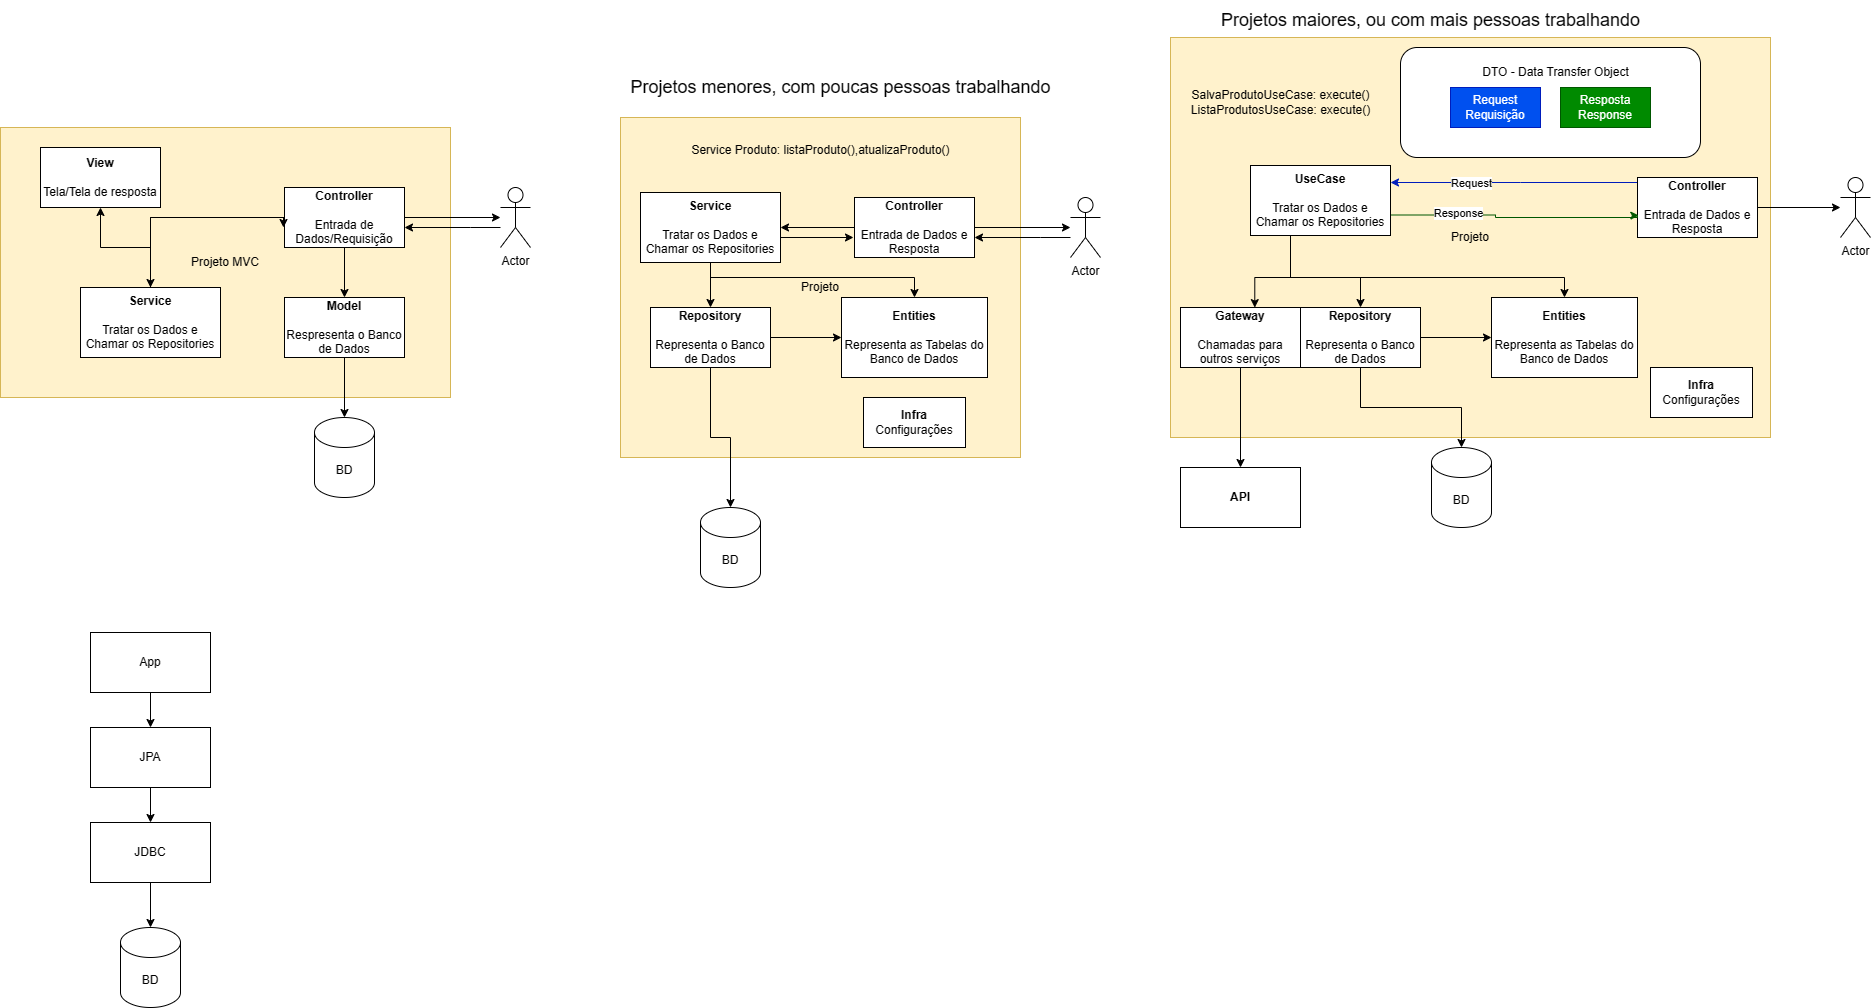

The diagram above was exported from draw.io. Its source (the exported page's mxGraphModel, read from the mxfile embedded in the PNG):
<mxGraphModel dx="1236" dy="1738" grid="1" gridSize="10" guides="1" tooltips="1" connect="1" arrows="1" fold="1" page="1" pageScale="1" pageWidth="827" pageHeight="1169" math="0" shadow="0">
  <root>
    <mxCell id="0" />
    <mxCell id="1" parent="0" />
    <mxCell id="V8MrbSl5ZLXNuUidyWkh-29" value="Projeto" style="rounded=0;whiteSpace=wrap;html=1;fillColor=#fff2cc;strokeColor=#d6b656;" parent="1" vertex="1">
      <mxGeometry x="1300" y="-10" width="600" height="400" as="geometry" />
    </mxCell>
    <mxCell id="V8MrbSl5ZLXNuUidyWkh-50" value="" style="rounded=1;whiteSpace=wrap;html=1;" parent="1" vertex="1">
      <mxGeometry x="1530" width="300" height="110" as="geometry" />
    </mxCell>
    <mxCell id="V8MrbSl5ZLXNuUidyWkh-3" value="Projeto MVC" style="rounded=0;whiteSpace=wrap;html=1;fillColor=#fff2cc;strokeColor=#d6b656;" parent="1" vertex="1">
      <mxGeometry x="130" y="80" width="450" height="270" as="geometry" />
    </mxCell>
    <mxCell id="V8MrbSl5ZLXNuUidyWkh-6" style="edgeStyle=orthogonalEdgeStyle;rounded=0;orthogonalLoop=1;jettySize=auto;html=1;" parent="1" source="V8MrbSl5ZLXNuUidyWkh-1" target="V8MrbSl5ZLXNuUidyWkh-4" edge="1">
      <mxGeometry relative="1" as="geometry" />
    </mxCell>
    <mxCell id="V8MrbSl5ZLXNuUidyWkh-10" style="edgeStyle=orthogonalEdgeStyle;rounded=0;orthogonalLoop=1;jettySize=auto;html=1;" parent="1" source="V8MrbSl5ZLXNuUidyWkh-1" target="V8MrbSl5ZLXNuUidyWkh-5" edge="1">
      <mxGeometry relative="1" as="geometry" />
    </mxCell>
    <mxCell id="14xZz-fJHPLO0gTjASol-9" style="edgeStyle=orthogonalEdgeStyle;rounded=0;orthogonalLoop=1;jettySize=auto;html=1;" parent="1" source="V8MrbSl5ZLXNuUidyWkh-1" target="14xZz-fJHPLO0gTjASol-8" edge="1">
      <mxGeometry relative="1" as="geometry" />
    </mxCell>
    <mxCell id="V8MrbSl5ZLXNuUidyWkh-1" value="&lt;b&gt;Controller&lt;/b&gt;&lt;div&gt;&lt;b&gt;&lt;br&gt;&lt;/b&gt;&lt;div&gt;Entrada de Dados/Requisição&lt;/div&gt;&lt;/div&gt;" style="rounded=0;whiteSpace=wrap;html=1;" parent="1" vertex="1">
      <mxGeometry x="414" y="140" width="120" height="60" as="geometry" />
    </mxCell>
    <mxCell id="V8MrbSl5ZLXNuUidyWkh-9" style="edgeStyle=orthogonalEdgeStyle;rounded=0;orthogonalLoop=1;jettySize=auto;html=1;exitX=0.5;exitY=0;exitDx=0;exitDy=0;" parent="1" source="14xZz-fJHPLO0gTjASol-8" edge="1">
      <mxGeometry relative="1" as="geometry">
        <mxPoint x="339" y="180" as="sourcePoint" />
        <mxPoint x="413" y="180" as="targetPoint" />
        <Array as="points">
          <mxPoint x="280" y="170" />
          <mxPoint x="413" y="170" />
        </Array>
      </mxGeometry>
    </mxCell>
    <mxCell id="V8MrbSl5ZLXNuUidyWkh-2" value="&lt;b&gt;View&lt;/b&gt;&lt;div&gt;&lt;b&gt;&lt;br&gt;&lt;/b&gt;&lt;div&gt;Tela/Tela de resposta&lt;/div&gt;&lt;/div&gt;" style="rounded=0;whiteSpace=wrap;html=1;" parent="1" vertex="1">
      <mxGeometry x="170" y="100" width="120" height="60" as="geometry" />
    </mxCell>
    <mxCell id="V8MrbSl5ZLXNuUidyWkh-12" style="edgeStyle=orthogonalEdgeStyle;rounded=0;orthogonalLoop=1;jettySize=auto;html=1;" parent="1" source="V8MrbSl5ZLXNuUidyWkh-4" target="V8MrbSl5ZLXNuUidyWkh-11" edge="1">
      <mxGeometry relative="1" as="geometry" />
    </mxCell>
    <mxCell id="V8MrbSl5ZLXNuUidyWkh-4" value="&lt;b&gt;Model&lt;/b&gt;&lt;div&gt;&lt;br&gt;&lt;/div&gt;&lt;div&gt;Respresenta o Banco de Dados&lt;/div&gt;" style="rounded=0;whiteSpace=wrap;html=1;" parent="1" vertex="1">
      <mxGeometry x="414" y="250" width="120" height="60" as="geometry" />
    </mxCell>
    <mxCell id="V8MrbSl5ZLXNuUidyWkh-7" style="edgeStyle=orthogonalEdgeStyle;rounded=0;orthogonalLoop=1;jettySize=auto;html=1;" parent="1" edge="1">
      <mxGeometry relative="1" as="geometry">
        <mxPoint x="630" y="180" as="sourcePoint" />
        <mxPoint x="534" y="180" as="targetPoint" />
        <Array as="points">
          <mxPoint x="600" y="180" />
          <mxPoint x="600" y="180" />
        </Array>
      </mxGeometry>
    </mxCell>
    <mxCell id="V8MrbSl5ZLXNuUidyWkh-5" value="Actor" style="shape=umlActor;verticalLabelPosition=bottom;verticalAlign=top;html=1;outlineConnect=0;" parent="1" vertex="1">
      <mxGeometry x="630" y="140" width="30" height="60" as="geometry" />
    </mxCell>
    <mxCell id="V8MrbSl5ZLXNuUidyWkh-11" value="BD" style="shape=cylinder3;whiteSpace=wrap;html=1;boundedLbl=1;backgroundOutline=1;size=15;" parent="1" vertex="1">
      <mxGeometry x="444" y="370" width="60" height="80" as="geometry" />
    </mxCell>
    <mxCell id="V8MrbSl5ZLXNuUidyWkh-13" value="Projeto" style="rounded=0;whiteSpace=wrap;html=1;fillColor=#fff2cc;strokeColor=#d6b656;" parent="1" vertex="1">
      <mxGeometry x="750" y="70" width="400" height="340" as="geometry" />
    </mxCell>
    <mxCell id="V8MrbSl5ZLXNuUidyWkh-15" style="edgeStyle=orthogonalEdgeStyle;rounded=0;orthogonalLoop=1;jettySize=auto;html=1;" parent="1" source="V8MrbSl5ZLXNuUidyWkh-17" target="V8MrbSl5ZLXNuUidyWkh-19" edge="1">
      <mxGeometry relative="1" as="geometry" />
    </mxCell>
    <mxCell id="V8MrbSl5ZLXNuUidyWkh-16" style="edgeStyle=orthogonalEdgeStyle;rounded=0;orthogonalLoop=1;jettySize=auto;html=1;" parent="1" source="V8MrbSl5ZLXNuUidyWkh-17" target="V8MrbSl5ZLXNuUidyWkh-23" edge="1">
      <mxGeometry relative="1" as="geometry" />
    </mxCell>
    <mxCell id="V8MrbSl5ZLXNuUidyWkh-17" value="&lt;b&gt;Controller&lt;/b&gt;&lt;div&gt;&lt;b&gt;&lt;br&gt;&lt;/b&gt;&lt;div&gt;Entrada de Dados e Resposta&lt;/div&gt;&lt;/div&gt;" style="rounded=0;whiteSpace=wrap;html=1;" parent="1" vertex="1">
      <mxGeometry x="984" y="150" width="120" height="60" as="geometry" />
    </mxCell>
    <mxCell id="V8MrbSl5ZLXNuUidyWkh-18" style="edgeStyle=orthogonalEdgeStyle;rounded=0;orthogonalLoop=1;jettySize=auto;html=1;" parent="1" edge="1">
      <mxGeometry relative="1" as="geometry">
        <mxPoint x="909" y="190" as="sourcePoint" />
        <mxPoint x="983" y="190" as="targetPoint" />
      </mxGeometry>
    </mxCell>
    <mxCell id="V8MrbSl5ZLXNuUidyWkh-26" style="edgeStyle=orthogonalEdgeStyle;rounded=0;orthogonalLoop=1;jettySize=auto;html=1;" parent="1" source="V8MrbSl5ZLXNuUidyWkh-19" target="V8MrbSl5ZLXNuUidyWkh-25" edge="1">
      <mxGeometry relative="1" as="geometry" />
    </mxCell>
    <mxCell id="V8MrbSl5ZLXNuUidyWkh-28" style="edgeStyle=orthogonalEdgeStyle;rounded=0;orthogonalLoop=1;jettySize=auto;html=1;" parent="1" source="V8MrbSl5ZLXNuUidyWkh-19" target="V8MrbSl5ZLXNuUidyWkh-21" edge="1">
      <mxGeometry relative="1" as="geometry">
        <Array as="points">
          <mxPoint x="840" y="230" />
          <mxPoint x="1044" y="230" />
        </Array>
      </mxGeometry>
    </mxCell>
    <mxCell id="V8MrbSl5ZLXNuUidyWkh-19" value="&lt;b&gt;Service&lt;/b&gt;&lt;div&gt;&lt;b&gt;&lt;br&gt;&lt;/b&gt;&lt;div&gt;Tratar os Dados e Chamar os Repositories&lt;/div&gt;&lt;/div&gt;" style="rounded=0;whiteSpace=wrap;html=1;" parent="1" vertex="1">
      <mxGeometry x="770" y="145" width="140" height="70" as="geometry" />
    </mxCell>
    <mxCell id="V8MrbSl5ZLXNuUidyWkh-20" style="edgeStyle=orthogonalEdgeStyle;rounded=0;orthogonalLoop=1;jettySize=auto;html=1;exitX=0.5;exitY=1;exitDx=0;exitDy=0;" parent="1" source="V8MrbSl5ZLXNuUidyWkh-25" target="V8MrbSl5ZLXNuUidyWkh-24" edge="1">
      <mxGeometry relative="1" as="geometry" />
    </mxCell>
    <mxCell id="V8MrbSl5ZLXNuUidyWkh-21" value="&lt;b&gt;Entities&lt;/b&gt;&lt;div&gt;&lt;br&gt;&lt;/div&gt;&lt;div&gt;Representa as Tabelas do Banco de Dados&lt;/div&gt;" style="rounded=0;whiteSpace=wrap;html=1;" parent="1" vertex="1">
      <mxGeometry x="971" y="250" width="146" height="80" as="geometry" />
    </mxCell>
    <mxCell id="V8MrbSl5ZLXNuUidyWkh-22" style="edgeStyle=orthogonalEdgeStyle;rounded=0;orthogonalLoop=1;jettySize=auto;html=1;" parent="1" edge="1">
      <mxGeometry relative="1" as="geometry">
        <mxPoint x="1200" y="190" as="sourcePoint" />
        <mxPoint x="1104" y="190" as="targetPoint" />
        <Array as="points">
          <mxPoint x="1170" y="190" />
          <mxPoint x="1170" y="190" />
        </Array>
      </mxGeometry>
    </mxCell>
    <mxCell id="V8MrbSl5ZLXNuUidyWkh-23" value="Actor" style="shape=umlActor;verticalLabelPosition=bottom;verticalAlign=top;html=1;outlineConnect=0;" parent="1" vertex="1">
      <mxGeometry x="1200" y="150" width="30" height="60" as="geometry" />
    </mxCell>
    <mxCell id="V8MrbSl5ZLXNuUidyWkh-24" value="BD" style="shape=cylinder3;whiteSpace=wrap;html=1;boundedLbl=1;backgroundOutline=1;size=15;" parent="1" vertex="1">
      <mxGeometry x="830" y="460" width="60" height="80" as="geometry" />
    </mxCell>
    <mxCell id="V8MrbSl5ZLXNuUidyWkh-27" style="edgeStyle=orthogonalEdgeStyle;rounded=0;orthogonalLoop=1;jettySize=auto;html=1;" parent="1" source="V8MrbSl5ZLXNuUidyWkh-25" target="V8MrbSl5ZLXNuUidyWkh-21" edge="1">
      <mxGeometry relative="1" as="geometry" />
    </mxCell>
    <mxCell id="V8MrbSl5ZLXNuUidyWkh-25" value="&lt;b&gt;Repository&lt;/b&gt;&lt;div&gt;&lt;br&gt;&lt;/div&gt;&lt;div&gt;Representa o Banco de Dados&lt;/div&gt;" style="rounded=0;whiteSpace=wrap;html=1;" parent="1" vertex="1">
      <mxGeometry x="780" y="260" width="120" height="60" as="geometry" />
    </mxCell>
    <mxCell id="V8MrbSl5ZLXNuUidyWkh-30" style="edgeStyle=orthogonalEdgeStyle;rounded=0;orthogonalLoop=1;jettySize=auto;html=1;fillColor=#0050ef;strokeColor=#001DBC;" parent="1" source="V8MrbSl5ZLXNuUidyWkh-32" target="V8MrbSl5ZLXNuUidyWkh-36" edge="1">
      <mxGeometry relative="1" as="geometry">
        <Array as="points">
          <mxPoint x="1650" y="135" />
          <mxPoint x="1650" y="135" />
        </Array>
      </mxGeometry>
    </mxCell>
    <mxCell id="V8MrbSl5ZLXNuUidyWkh-44" value="Request" style="edgeLabel;html=1;align=center;verticalAlign=middle;resizable=0;points=[];" parent="V8MrbSl5ZLXNuUidyWkh-30" vertex="1" connectable="0">
      <mxGeometry x="0.3537" relative="1" as="geometry">
        <mxPoint as="offset" />
      </mxGeometry>
    </mxCell>
    <mxCell id="V8MrbSl5ZLXNuUidyWkh-31" style="edgeStyle=orthogonalEdgeStyle;rounded=0;orthogonalLoop=1;jettySize=auto;html=1;" parent="1" source="V8MrbSl5ZLXNuUidyWkh-32" target="V8MrbSl5ZLXNuUidyWkh-40" edge="1">
      <mxGeometry relative="1" as="geometry" />
    </mxCell>
    <mxCell id="V8MrbSl5ZLXNuUidyWkh-32" value="&lt;b&gt;Controller&lt;/b&gt;&lt;div&gt;&lt;b&gt;&lt;br&gt;&lt;/b&gt;&lt;div&gt;Entrada de Dados e Resposta&lt;/div&gt;&lt;/div&gt;" style="rounded=0;whiteSpace=wrap;html=1;" parent="1" vertex="1">
      <mxGeometry x="1767" y="130" width="120" height="60" as="geometry" />
    </mxCell>
    <mxCell id="V8MrbSl5ZLXNuUidyWkh-33" style="edgeStyle=orthogonalEdgeStyle;rounded=0;orthogonalLoop=1;jettySize=auto;html=1;entryX=0.011;entryY=0.633;entryDx=0;entryDy=0;fillColor=#008a00;strokeColor=#005700;exitX=1;exitY=0.75;exitDx=0;exitDy=0;entryPerimeter=0;" parent="1" target="V8MrbSl5ZLXNuUidyWkh-32" edge="1">
      <mxGeometry relative="1" as="geometry">
        <mxPoint x="1486.5" y="167.5" as="sourcePoint" />
        <mxPoint x="1763.5" y="190" as="targetPoint" />
        <Array as="points">
          <mxPoint x="1625" y="167" />
          <mxPoint x="1625" y="170" />
          <mxPoint x="1767" y="170" />
          <mxPoint x="1767" y="168" />
        </Array>
      </mxGeometry>
    </mxCell>
    <mxCell id="V8MrbSl5ZLXNuUidyWkh-47" value="Response" style="edgeLabel;html=1;align=center;verticalAlign=middle;resizable=0;points=[];" parent="V8MrbSl5ZLXNuUidyWkh-33" vertex="1" connectable="0">
      <mxGeometry x="-0.2936" y="2" relative="1" as="geometry">
        <mxPoint as="offset" />
      </mxGeometry>
    </mxCell>
    <mxCell id="V8MrbSl5ZLXNuUidyWkh-34" style="edgeStyle=orthogonalEdgeStyle;rounded=0;orthogonalLoop=1;jettySize=auto;html=1;" parent="1" source="V8MrbSl5ZLXNuUidyWkh-36" target="V8MrbSl5ZLXNuUidyWkh-43" edge="1">
      <mxGeometry relative="1" as="geometry">
        <Array as="points">
          <mxPoint x="1420" y="230" />
          <mxPoint x="1490" y="230" />
        </Array>
      </mxGeometry>
    </mxCell>
    <mxCell id="V8MrbSl5ZLXNuUidyWkh-35" style="edgeStyle=orthogonalEdgeStyle;rounded=0;orthogonalLoop=1;jettySize=auto;html=1;" parent="1" source="V8MrbSl5ZLXNuUidyWkh-36" target="V8MrbSl5ZLXNuUidyWkh-38" edge="1">
      <mxGeometry relative="1" as="geometry">
        <Array as="points">
          <mxPoint x="1420" y="230" />
          <mxPoint x="1694" y="230" />
        </Array>
      </mxGeometry>
    </mxCell>
    <mxCell id="V8MrbSl5ZLXNuUidyWkh-36" value="&lt;b&gt;UseCase&lt;/b&gt;&lt;div&gt;&lt;b&gt;&lt;br&gt;&lt;/b&gt;&lt;div&gt;Tratar os Dados e Chamar os Repositories&lt;/div&gt;&lt;/div&gt;" style="rounded=0;whiteSpace=wrap;html=1;" parent="1" vertex="1">
      <mxGeometry x="1380" y="118" width="140" height="70" as="geometry" />
    </mxCell>
    <mxCell id="V8MrbSl5ZLXNuUidyWkh-37" style="edgeStyle=orthogonalEdgeStyle;rounded=0;orthogonalLoop=1;jettySize=auto;html=1;exitX=0.5;exitY=1;exitDx=0;exitDy=0;" parent="1" source="V8MrbSl5ZLXNuUidyWkh-43" target="V8MrbSl5ZLXNuUidyWkh-41" edge="1">
      <mxGeometry relative="1" as="geometry" />
    </mxCell>
    <mxCell id="V8MrbSl5ZLXNuUidyWkh-38" value="&lt;b&gt;Entities&lt;/b&gt;&lt;div&gt;&lt;br&gt;&lt;/div&gt;&lt;div&gt;Representa as Tabelas do Banco de Dados&lt;/div&gt;" style="rounded=0;whiteSpace=wrap;html=1;" parent="1" vertex="1">
      <mxGeometry x="1621" y="250" width="146" height="80" as="geometry" />
    </mxCell>
    <mxCell id="V8MrbSl5ZLXNuUidyWkh-40" value="Actor" style="shape=umlActor;verticalLabelPosition=bottom;verticalAlign=top;html=1;outlineConnect=0;" parent="1" vertex="1">
      <mxGeometry x="1970" y="130" width="30" height="60" as="geometry" />
    </mxCell>
    <mxCell id="V8MrbSl5ZLXNuUidyWkh-41" value="BD" style="shape=cylinder3;whiteSpace=wrap;html=1;boundedLbl=1;backgroundOutline=1;size=15;" parent="1" vertex="1">
      <mxGeometry x="1561" y="400" width="60" height="80" as="geometry" />
    </mxCell>
    <mxCell id="V8MrbSl5ZLXNuUidyWkh-42" style="edgeStyle=orthogonalEdgeStyle;rounded=0;orthogonalLoop=1;jettySize=auto;html=1;" parent="1" source="V8MrbSl5ZLXNuUidyWkh-43" target="V8MrbSl5ZLXNuUidyWkh-38" edge="1">
      <mxGeometry relative="1" as="geometry" />
    </mxCell>
    <mxCell id="V8MrbSl5ZLXNuUidyWkh-43" value="&lt;b&gt;Repository&lt;/b&gt;&lt;div&gt;&lt;br&gt;&lt;/div&gt;&lt;div&gt;Representa o Banco de Dados&lt;/div&gt;" style="rounded=0;whiteSpace=wrap;html=1;" parent="1" vertex="1">
      <mxGeometry x="1430" y="260" width="120" height="60" as="geometry" />
    </mxCell>
    <mxCell id="V8MrbSl5ZLXNuUidyWkh-45" value="Request&lt;div&gt;Requisição&lt;/div&gt;" style="rounded=0;whiteSpace=wrap;html=1;fillColor=#0050ef;fontColor=#ffffff;strokeColor=#001DBC;" parent="1" vertex="1">
      <mxGeometry x="1580" y="40" width="90" height="40" as="geometry" />
    </mxCell>
    <mxCell id="V8MrbSl5ZLXNuUidyWkh-48" value="Resposta&lt;div&gt;Response&lt;/div&gt;" style="rounded=0;whiteSpace=wrap;html=1;fillColor=#008a00;fontColor=#ffffff;strokeColor=#005700;" parent="1" vertex="1">
      <mxGeometry x="1690" y="40" width="90" height="40" as="geometry" />
    </mxCell>
    <mxCell id="V8MrbSl5ZLXNuUidyWkh-51" value="DTO - Data Transfer Object" style="text;html=1;align=center;verticalAlign=middle;resizable=0;points=[];autosize=1;strokeColor=none;fillColor=none;" parent="1" vertex="1">
      <mxGeometry x="1600" y="10" width="170" height="30" as="geometry" />
    </mxCell>
    <mxCell id="V8MrbSl5ZLXNuUidyWkh-55" style="edgeStyle=orthogonalEdgeStyle;rounded=0;orthogonalLoop=1;jettySize=auto;html=1;" parent="1" source="V8MrbSl5ZLXNuUidyWkh-52" target="V8MrbSl5ZLXNuUidyWkh-54" edge="1">
      <mxGeometry relative="1" as="geometry" />
    </mxCell>
    <mxCell id="V8MrbSl5ZLXNuUidyWkh-52" value="&lt;b&gt;Gateway&lt;/b&gt;&lt;br&gt;&lt;div&gt;&lt;br&gt;&lt;/div&gt;&lt;div&gt;Chamadas para outros serviços&lt;/div&gt;" style="rounded=0;whiteSpace=wrap;html=1;" parent="1" vertex="1">
      <mxGeometry x="1310" y="260" width="120" height="60" as="geometry" />
    </mxCell>
    <mxCell id="V8MrbSl5ZLXNuUidyWkh-53" style="edgeStyle=orthogonalEdgeStyle;rounded=0;orthogonalLoop=1;jettySize=auto;html=1;entryX=0.619;entryY=0.002;entryDx=0;entryDy=0;entryPerimeter=0;" parent="1" source="V8MrbSl5ZLXNuUidyWkh-36" target="V8MrbSl5ZLXNuUidyWkh-52" edge="1">
      <mxGeometry relative="1" as="geometry">
        <Array as="points">
          <mxPoint x="1420" y="230" />
          <mxPoint x="1384" y="230" />
        </Array>
      </mxGeometry>
    </mxCell>
    <mxCell id="V8MrbSl5ZLXNuUidyWkh-54" value="&lt;b&gt;API&lt;/b&gt;" style="rounded=0;whiteSpace=wrap;html=1;" parent="1" vertex="1">
      <mxGeometry x="1310" y="420" width="120" height="60" as="geometry" />
    </mxCell>
    <mxCell id="V8MrbSl5ZLXNuUidyWkh-56" value="Service Produto: listaProduto(),atualizaProduto()" style="text;html=1;align=center;verticalAlign=middle;resizable=0;points=[];autosize=1;strokeColor=none;fillColor=none;" parent="1" vertex="1">
      <mxGeometry x="810" y="88" width="280" height="30" as="geometry" />
    </mxCell>
    <mxCell id="V8MrbSl5ZLXNuUidyWkh-57" value="SalvaProdutoUseCase: execute()&lt;div&gt;ListaProdutosUseCase: execute()&lt;/div&gt;" style="text;html=1;align=center;verticalAlign=middle;resizable=0;points=[];autosize=1;strokeColor=none;fillColor=none;" parent="1" vertex="1">
      <mxGeometry x="1310" y="35" width="200" height="40" as="geometry" />
    </mxCell>
    <mxCell id="V8MrbSl5ZLXNuUidyWkh-58" value="&lt;font style=&quot;font-size: 18px;&quot;&gt;Projetos maiores, ou com mais pessoas trabalhando&lt;/font&gt;" style="text;html=1;align=center;verticalAlign=middle;resizable=0;points=[];autosize=1;strokeColor=none;fillColor=none;" parent="1" vertex="1">
      <mxGeometry x="1340" y="-47" width="440" height="40" as="geometry" />
    </mxCell>
    <mxCell id="V8MrbSl5ZLXNuUidyWkh-59" value="&lt;font style=&quot;font-size: 18px;&quot;&gt;Projetos menores, com poucas pessoas trabalhando&lt;/font&gt;" style="text;html=1;align=center;verticalAlign=middle;resizable=0;points=[];autosize=1;strokeColor=none;fillColor=none;" parent="1" vertex="1">
      <mxGeometry x="750" y="20" width="440" height="40" as="geometry" />
    </mxCell>
    <mxCell id="V8MrbSl5ZLXNuUidyWkh-60" value="&lt;b&gt;Infra&lt;/b&gt;&lt;div&gt;Configurações&lt;/div&gt;" style="rounded=0;whiteSpace=wrap;html=1;" parent="1" vertex="1">
      <mxGeometry x="993" y="350" width="102" height="50" as="geometry" />
    </mxCell>
    <mxCell id="V8MrbSl5ZLXNuUidyWkh-62" value="&lt;b&gt;Infra&lt;/b&gt;&lt;div&gt;Configurações&lt;/div&gt;" style="rounded=0;whiteSpace=wrap;html=1;" parent="1" vertex="1">
      <mxGeometry x="1780" y="320" width="102" height="50" as="geometry" />
    </mxCell>
    <mxCell id="14xZz-fJHPLO0gTjASol-4" style="edgeStyle=orthogonalEdgeStyle;rounded=0;orthogonalLoop=1;jettySize=auto;html=1;entryX=0.5;entryY=0;entryDx=0;entryDy=0;" parent="1" source="14xZz-fJHPLO0gTjASol-1" target="14xZz-fJHPLO0gTjASol-2" edge="1">
      <mxGeometry relative="1" as="geometry" />
    </mxCell>
    <mxCell id="14xZz-fJHPLO0gTjASol-1" value="JPA" style="rounded=0;whiteSpace=wrap;html=1;" parent="1" vertex="1">
      <mxGeometry x="220" y="680" width="120" height="60" as="geometry" />
    </mxCell>
    <mxCell id="14xZz-fJHPLO0gTjASol-5" style="edgeStyle=orthogonalEdgeStyle;rounded=0;orthogonalLoop=1;jettySize=auto;html=1;" parent="1" source="14xZz-fJHPLO0gTjASol-2" target="14xZz-fJHPLO0gTjASol-3" edge="1">
      <mxGeometry relative="1" as="geometry" />
    </mxCell>
    <mxCell id="14xZz-fJHPLO0gTjASol-2" value="JDBC" style="rounded=0;whiteSpace=wrap;html=1;" parent="1" vertex="1">
      <mxGeometry x="220" y="775" width="120" height="60" as="geometry" />
    </mxCell>
    <mxCell id="14xZz-fJHPLO0gTjASol-3" value="BD" style="shape=cylinder3;whiteSpace=wrap;html=1;boundedLbl=1;backgroundOutline=1;size=15;" parent="1" vertex="1">
      <mxGeometry x="250" y="880" width="60" height="80" as="geometry" />
    </mxCell>
    <mxCell id="14xZz-fJHPLO0gTjASol-7" style="edgeStyle=orthogonalEdgeStyle;rounded=0;orthogonalLoop=1;jettySize=auto;html=1;" parent="1" source="14xZz-fJHPLO0gTjASol-6" target="14xZz-fJHPLO0gTjASol-1" edge="1">
      <mxGeometry relative="1" as="geometry" />
    </mxCell>
    <mxCell id="14xZz-fJHPLO0gTjASol-6" value="App" style="rounded=0;whiteSpace=wrap;html=1;" parent="1" vertex="1">
      <mxGeometry x="220" y="585" width="120" height="60" as="geometry" />
    </mxCell>
    <mxCell id="14xZz-fJHPLO0gTjASol-10" style="edgeStyle=orthogonalEdgeStyle;rounded=0;orthogonalLoop=1;jettySize=auto;html=1;entryX=0.5;entryY=1;entryDx=0;entryDy=0;" parent="1" source="14xZz-fJHPLO0gTjASol-8" target="V8MrbSl5ZLXNuUidyWkh-2" edge="1">
      <mxGeometry relative="1" as="geometry" />
    </mxCell>
    <mxCell id="14xZz-fJHPLO0gTjASol-8" value="&lt;b&gt;Service&lt;/b&gt;&lt;div&gt;&lt;b&gt;&lt;br&gt;&lt;/b&gt;&lt;div&gt;Tratar os Dados e Chamar os Repositories&lt;/div&gt;&lt;/div&gt;" style="rounded=0;whiteSpace=wrap;html=1;" parent="1" vertex="1">
      <mxGeometry x="210" y="240" width="140" height="70" as="geometry" />
    </mxCell>
  </root>
</mxGraphModel>